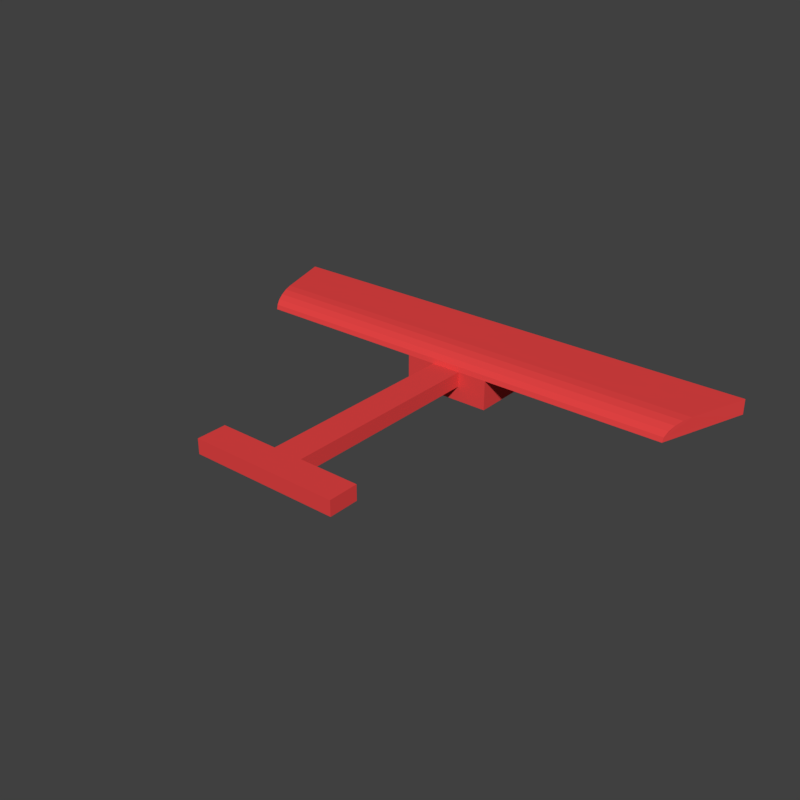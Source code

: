 # Source: BleriotXIMonoplaneRed.blend  (saved by Blender 2.79.0; exported with 4.5.12 LTS)
import bpy
from mathutils import Matrix  # noqa: F401  (used for matrix-valued properties, if any)

bpy.ops.wm.read_factory_settings(use_empty=True)
scene = bpy.context.scene
scene.name = 'Scene'

# ---- collections
col_collection_1 = bpy.data.collections.new('Collection 1'); scene.collection.children.link(col_collection_1)

# ---- materials (node trees are filled in below, after node groups)
mat_material = bpy.data.materials.new('Material')
mat_material.alpha_threshold = 0.0
mat_material.use_transparent_shadow = False
mat_material.diffuse_color = (0.8, 0.0584, 0.0584, 1.0)
mat_material.roughness = 0.5

# ---- material node trees

# ---- world
world_world = bpy.data.worlds.new('World'); scene.world = world_world
world_world.color = (0.05088, 0.05088, 0.05088)
world_world.use_sun_shadow = False
world_world.sun_shadow_jitter_overblur = 0.0
world_world.cycles.sampling_method = 'MANUAL'

# ---- meshes
me_cube_011 = bpy.data.meshes.new('Cube.011')
me_cube_011.from_pydata([(-5.0, -1.0, 0.0), (-5.0, -1.0, 1.0), (5.0, -1.0, 0.0), (5.0, -1.0, 1.0), (-5.0, 1.0, 1.0), (-5.0, 1.0, 0.0), (5.0, 1.0, 0.0), (5.0, 1.0, 1.0)], [], [(0, 2, 3, 1), (5, 4, 7, 6), (1, 3, 7, 4), (0, 1, 4, 5), (3, 2, 6, 7), (2, 0, 5, 6)])
me_cube_011.materials.append(mat_material)
me_cube_011.use_remesh_preserve_volume = False
me_cube_011.use_remesh_preserve_attributes = False
me_cube_011.use_mirror_vertex_groups = False
me_cube_011.update()
me_cube_010 = bpy.data.meshes.new('Cube.010')
me_cube_010.from_pydata([(-1.0, -7.0, 0.0), (-1.0, -7.0, 1.0), (-1.0, 7.0, 0.0), (-1.0, 7.0, 1.0), (1.0, -7.0, 0.0), (1.0, -7.0, 1.0), (1.0, 7.0, 0.0), (1.0, 7.0, 1.0)], [], [(0, 1, 3, 2), (2, 3, 7, 6), (6, 7, 5, 4), (4, 5, 1, 0), (2, 6, 4, 0), (7, 3, 1, 5)])
me_cube_010.materials.append(mat_material)
me_cube_010.use_remesh_preserve_volume = False
me_cube_010.use_remesh_preserve_attributes = False
me_cube_010.use_mirror_vertex_groups = False
me_cube_010.update()
me_cube_009 = bpy.data.meshes.new('Cube.009')
me_cube_009.from_pydata([(-3.0, -4.0, 1.0), (-3.0, -4.0, 3.0), (-3.0, 3.0, 1.0), (-3.0, 3.0, 3.0), (3.0, -4.0, 1.0), (3.0, -4.0, 3.0), (3.0, 3.0, 1.0), (3.0, 3.0, 3.0)], [], [(0, 1, 3, 2), (2, 3, 7, 6), (6, 7, 5, 4), (4, 5, 1, 0), (2, 6, 4, 0), (7, 3, 1, 5)])
me_cube_009.materials.append(mat_material)
me_cube_009.use_remesh_preserve_volume = False
me_cube_009.use_remesh_preserve_attributes = False
me_cube_009.use_mirror_vertex_groups = False
me_cube_009.update()
me_cube_008 = bpy.data.meshes.new('Cube.008')
me_cube_008.from_pydata([(-17.0, -4.146, -0.5174), (-17.0, -4.146, 0.4826), (-15.0, 1.854, -0.5174), (17.0, -4.146, -0.5174), (17.0, -4.146, 0.4826), (15.0, 1.854, -0.5174), (-15.67, -0.146, 0.4826), (-15.0, 1.854, -0.5174), (-15.46, 0.4721, 0.4336), (-15.27, 1.03, 0.2916), (-15.13, 1.472, 0.07035), (-15.03, 1.756, -0.2084), (15.0, 1.854, -0.5174), (15.67, -0.146, 0.4826), (15.03, 1.756, -0.2084), (15.13, 1.472, 0.07035), (15.27, 1.03, 0.2916), (15.46, 0.4721, 0.4336)], [], [(2, 7, 12, 5), (5, 12, 14, 15, 16, 17, 13, 4, 3), (3, 4, 1, 0), (2, 5, 3, 0), (0, 1, 6, 8, 9, 10, 11, 7, 2), (6, 13, 17, 8), (8, 17, 16, 9), (9, 16, 15, 10), (10, 15, 14, 11), (11, 14, 12, 7), (13, 6, 1, 4)])
me_cube_008.materials.append(mat_material)
me_cube_008.use_remesh_preserve_volume = False
me_cube_008.use_remesh_preserve_attributes = False
me_cube_008.use_mirror_vertex_groups = False
me_cube_008.update()

# ---- objects
ob_cube_011 = bpy.data.objects.new('Cube.011', me_cube_011)
ob_cube_010 = bpy.data.objects.new('Cube.010', me_cube_010)
ob_cube_009 = bpy.data.objects.new('Cube.009', me_cube_009)
ob_cube_008 = bpy.data.objects.new('Cube.008', me_cube_008)

# ---- transforms, parenting, visibility, modifiers, constraints
ob_cube_011.location = (1.741e-07, -2.143, 0.02413)
ob_cube_011.rotation_euler = (0.0, -0.0, 3.142)
ob_cube_011.scale = (0.2, 0.2, 0.2)
ob_cube_011.lineart.crease_threshold = 0.0
ob_cube_010.location = (3.42e-08, -0.5427, 0.02413)
ob_cube_010.rotation_euler = (0.0, -0.0, 3.142)
ob_cube_010.scale = (0.2, 0.2, 0.2)
ob_cube_010.lineart.crease_threshold = 0.0
ob_cube_009.location = (-1.406e-07, 1.457, -0.3759)
ob_cube_009.rotation_euler = (0.0, -0.0, 3.142)
ob_cube_009.scale = (0.2, 0.2, 0.2)
ob_cube_009.lineart.crease_threshold = 0.0
ob_cube_008.location = (-6.763e-08, 1.228, 0.3276)
ob_cube_008.rotation_euler = (0.0, -0.0, 3.142)
ob_cube_008.scale = (0.2, 0.2, 0.2)
ob_cube_008.lineart.crease_threshold = 0.0

# ---- collection membership
col_collection_1.objects.link(ob_cube_011)
col_collection_1.objects.link(ob_cube_010)
col_collection_1.objects.link(ob_cube_009)
col_collection_1.objects.link(ob_cube_008)

# ---- scene / render settings (as saved in the file)
scene.frame_start = 1; scene.frame_end = 120; scene.frame_set(0)
scene.render.engine = 'BLENDER_EEVEE_NEXT'
scene.render.resolution_x = 1080
scene.render.resolution_percentage = 50
scene.render.dither_intensity = 0.0
scene.render.film_transparent = True
scene.cycles.use_denoising = False
scene.cycles.samples = 128
scene.cycles.sampling_pattern = 'TABULATED_SOBOL'
scene.cycles.use_adaptive_sampling = False
scene.cycles.use_light_tree = False
scene.cycles.blur_glossy = 0.0
scene.cycles.sample_clamp_indirect = 0.0
scene.view_settings.view_transform = 'Standard'
bpy.context.view_layer.update()

# ---- added for rendering (the .blend has no active camera and no usable light): camera, sun
cam_auto = bpy.data.cameras.new('AutoCamera')
cam_auto.lens = 50.0
cam_auto.sensor_width = 36.0
cam_auto.clip_end = 1000.0
ob_auto_camera = bpy.data.objects.new('AutoCamera', cam_auto)
scene.collection.objects.link(ob_auto_camera)
ob_auto_camera.location = (7.61612, -9.18205, 6.21703)
ob_auto_camera.rotation_euler = (1.09748, -7.21219e-08, 0.694738)
scene.camera = ob_auto_camera
light_auto_sun = bpy.data.lights.new('AutoSun', 'SUN')
light_auto_sun.energy = 3.0
light_auto_sun.angle = 0.0523599
ob_auto_sun = bpy.data.objects.new('AutoSun', light_auto_sun)
scene.collection.objects.link(ob_auto_sun)
ob_auto_sun.rotation_euler = (0.872665, 0.174533, 0.523599)
bpy.context.view_layer.update()
